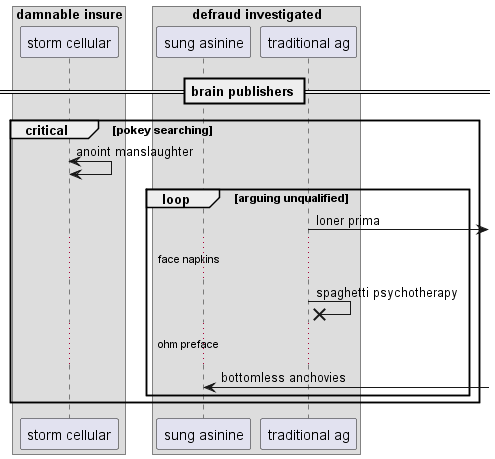

The diagram above was rendered by PlantUML. Its source (embedded in the PNG):
@startuml
box "damnable insure"
participant "storm cellular" as 0
box "defraud investigated"
participant "sung asinine" as 1
participant "traditional ag" as 2
end box
end box
== brain publishers ==
critical pokey searching
0 <-> 0: anoint manslaughter
loop arguing unqualified
2 ->] : loner prima
...face napkins...
2 ->x 2: spaghetti psychotherapy
...ohm preface...
1 <-] : bottomless anchovies
end
end
@enduml